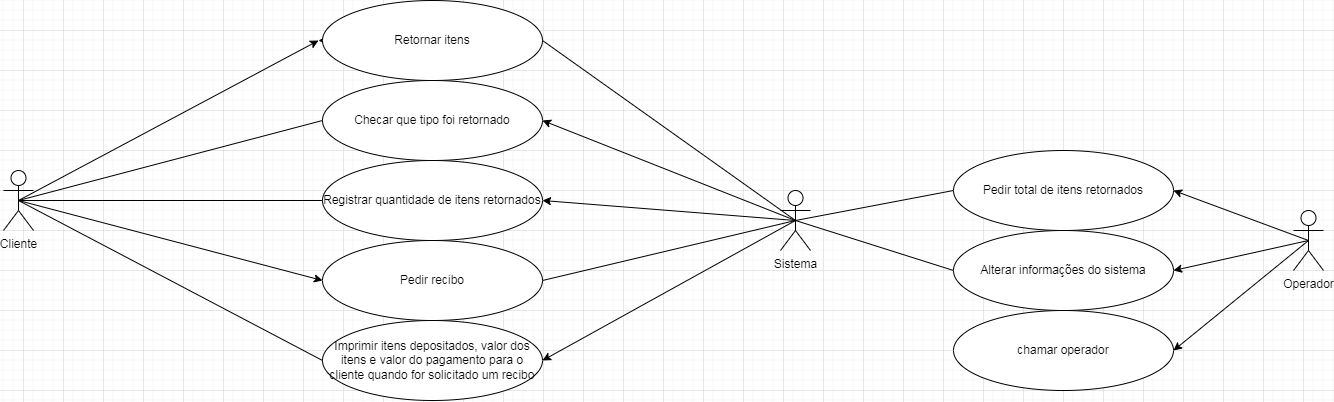

The diagram above was exported from draw.io. Its source (the exported page's mxGraphModel, read from the mxfile embedded in the PNG):
<mxGraphModel dx="1837" dy="928" grid="1" gridSize="10" guides="1" tooltips="1" connect="1" arrows="1" fold="1" page="1" pageScale="1" pageWidth="827" pageHeight="1169" math="0" shadow="0">
  <root>
    <mxCell id="0" />
    <mxCell id="1" parent="0" />
    <object label="Cliente" id="VKs2XXknIzQORjByDiKR-4">
      <mxCell style="shape=umlActor;verticalLabelPosition=bottom;verticalAlign=top;outlineConnect=0;fontColor=default;labelBackgroundColor=none;labelBorderColor=none;html=1;labelPosition=center;align=center;" vertex="1" parent="1">
        <mxGeometry x="20" y="220" width="30" height="60" as="geometry" />
      </mxCell>
    </object>
    <mxCell id="VKs2XXknIzQORjByDiKR-18" style="edgeStyle=orthogonalEdgeStyle;rounded=0;orthogonalLoop=1;jettySize=auto;html=1;exitX=0;exitY=0.5;exitDx=0;exitDy=0;fontColor=default;endArrow=classic;endFill=1;" edge="1" parent="1" source="VKs2XXknIzQORjByDiKR-7">
      <mxGeometry relative="1" as="geometry">
        <mxPoint x="335" y="90" as="targetPoint" />
      </mxGeometry>
    </mxCell>
    <mxCell id="VKs2XXknIzQORjByDiKR-7" value="Retornar itens" style="ellipse;whiteSpace=wrap;html=1;labelBackgroundColor=none;labelBorderColor=none;fontColor=default;" vertex="1" parent="1">
      <mxGeometry x="339" y="50" width="220" height="80" as="geometry" />
    </mxCell>
    <mxCell id="VKs2XXknIzQORjByDiKR-8" value="Sistema" style="shape=umlActor;verticalLabelPosition=bottom;verticalAlign=top;html=1;outlineConnect=0;labelBackgroundColor=none;labelBorderColor=none;fontColor=default;" vertex="1" parent="1">
      <mxGeometry x="797" y="240" width="30" height="60" as="geometry" />
    </mxCell>
    <mxCell id="VKs2XXknIzQORjByDiKR-15" value="Registrar quantidade de itens retornados" style="ellipse;whiteSpace=wrap;html=1;labelBackgroundColor=none;labelBorderColor=none;fontColor=default;" vertex="1" parent="1">
      <mxGeometry x="339" y="210" width="220" height="80" as="geometry" />
    </mxCell>
    <mxCell id="VKs2XXknIzQORjByDiKR-19" value="Checar que tipo foi retornado" style="ellipse;whiteSpace=wrap;html=1;labelBackgroundColor=none;labelBorderColor=none;fontColor=default;" vertex="1" parent="1">
      <mxGeometry x="339" y="130" width="220" height="80" as="geometry" />
    </mxCell>
    <mxCell id="VKs2XXknIzQORjByDiKR-24" value="" style="endArrow=classic;html=1;rounded=0;fontColor=default;exitX=0.5;exitY=0.5;exitDx=0;exitDy=0;exitPerimeter=0;" edge="1" parent="1" source="VKs2XXknIzQORjByDiKR-4">
      <mxGeometry width="50" height="50" relative="1" as="geometry">
        <mxPoint x="70" y="410" as="sourcePoint" />
        <mxPoint x="335" y="90" as="targetPoint" />
      </mxGeometry>
    </mxCell>
    <mxCell id="VKs2XXknIzQORjByDiKR-25" value="" style="endArrow=none;html=1;rounded=0;fontColor=default;entryX=1;entryY=0.5;entryDx=0;entryDy=0;exitX=0.5;exitY=0.5;exitDx=0;exitDy=0;exitPerimeter=0;" edge="1" parent="1" source="VKs2XXknIzQORjByDiKR-8" target="VKs2XXknIzQORjByDiKR-7">
      <mxGeometry width="50" height="50" relative="1" as="geometry">
        <mxPoint x="755" y="60" as="sourcePoint" />
        <mxPoint x="565" y="90" as="targetPoint" />
      </mxGeometry>
    </mxCell>
    <mxCell id="VKs2XXknIzQORjByDiKR-26" value="" style="endArrow=none;html=1;rounded=0;fontColor=default;entryX=0;entryY=0.5;entryDx=0;entryDy=0;exitX=0.5;exitY=0.5;exitDx=0;exitDy=0;exitPerimeter=0;endFill=0;" edge="1" parent="1" source="VKs2XXknIzQORjByDiKR-4" target="VKs2XXknIzQORjByDiKR-19">
      <mxGeometry width="50" height="50" relative="1" as="geometry">
        <mxPoint x="70" y="410" as="sourcePoint" />
        <mxPoint x="335" y="170" as="targetPoint" />
      </mxGeometry>
    </mxCell>
    <mxCell id="VKs2XXknIzQORjByDiKR-30" value="" style="endArrow=classic;html=1;rounded=0;fontColor=default;entryX=1;entryY=0.5;entryDx=0;entryDy=0;exitX=0.5;exitY=0.5;exitDx=0;exitDy=0;exitPerimeter=0;" edge="1" parent="1" source="VKs2XXknIzQORjByDiKR-8" target="VKs2XXknIzQORjByDiKR-15">
      <mxGeometry width="50" height="50" relative="1" as="geometry">
        <mxPoint x="765" y="80" as="sourcePoint" />
        <mxPoint x="665" y="200" as="targetPoint" />
      </mxGeometry>
    </mxCell>
    <mxCell id="VKs2XXknIzQORjByDiKR-32" value="" style="endArrow=none;html=1;rounded=0;fontColor=default;entryX=0;entryY=0.5;entryDx=0;entryDy=0;exitX=0.5;exitY=0.5;exitDx=0;exitDy=0;exitPerimeter=0;" edge="1" parent="1" source="VKs2XXknIzQORjByDiKR-4" target="VKs2XXknIzQORjByDiKR-15">
      <mxGeometry width="50" height="50" relative="1" as="geometry">
        <mxPoint x="70" y="410" as="sourcePoint" />
        <mxPoint x="261" y="170" as="targetPoint" />
      </mxGeometry>
    </mxCell>
    <mxCell id="VKs2XXknIzQORjByDiKR-35" value="Imprimir itens depositados, valor dos itens e valor do pagamento para o cliente quando for solicitado um recibo" style="ellipse;whiteSpace=wrap;html=1;labelBackgroundColor=none;labelBorderColor=none;fontColor=default;" vertex="1" parent="1">
      <mxGeometry x="339" y="370" width="220" height="80" as="geometry" />
    </mxCell>
    <mxCell id="VKs2XXknIzQORjByDiKR-36" value="" style="endArrow=classic;html=1;rounded=0;fontColor=default;entryX=1;entryY=0.5;entryDx=0;entryDy=0;exitX=0.5;exitY=0.5;exitDx=0;exitDy=0;exitPerimeter=0;" edge="1" parent="1" source="VKs2XXknIzQORjByDiKR-8" target="VKs2XXknIzQORjByDiKR-35">
      <mxGeometry width="50" height="50" relative="1" as="geometry">
        <mxPoint x="785" y="90" as="sourcePoint" />
        <mxPoint x="675" y="340" as="targetPoint" />
      </mxGeometry>
    </mxCell>
    <mxCell id="VKs2XXknIzQORjByDiKR-37" value="" style="endArrow=none;html=1;rounded=0;fontColor=default;exitX=0;exitY=0.5;exitDx=0;exitDy=0;entryX=0.5;entryY=0.5;entryDx=0;entryDy=0;entryPerimeter=0;" edge="1" parent="1" source="VKs2XXknIzQORjByDiKR-35" target="VKs2XXknIzQORjByDiKR-4">
      <mxGeometry width="50" height="50" relative="1" as="geometry">
        <mxPoint x="335" y="410" as="sourcePoint" />
        <mxPoint x="70" y="410" as="targetPoint" />
      </mxGeometry>
    </mxCell>
    <mxCell id="VKs2XXknIzQORjByDiKR-53" value="chamar operador" style="ellipse;whiteSpace=wrap;html=1;labelBackgroundColor=none;labelBorderColor=none;fontColor=default;" vertex="1" parent="1">
      <mxGeometry x="970" y="360" width="220" height="80" as="geometry" />
    </mxCell>
    <mxCell id="VKs2XXknIzQORjByDiKR-55" value="" style="endArrow=none;html=1;rounded=0;fontColor=default;entryX=0;entryY=0.5;entryDx=0;entryDy=0;exitX=0.5;exitY=0.5;exitDx=0;exitDy=0;exitPerimeter=0;endFill=0;" edge="1" parent="1" source="VKs2XXknIzQORjByDiKR-8" target="VKs2XXknIzQORjByDiKR-59">
      <mxGeometry width="50" height="50" relative="1" as="geometry">
        <mxPoint x="860" y="420" as="sourcePoint" />
        <mxPoint x="1080" y="370" as="targetPoint" />
      </mxGeometry>
    </mxCell>
    <mxCell id="VKs2XXknIzQORjByDiKR-59" value="Alterar informações do sistema" style="ellipse;whiteSpace=wrap;html=1;labelBackgroundColor=none;labelBorderColor=none;fontColor=default;" vertex="1" parent="1">
      <mxGeometry x="970" y="280" width="220" height="80" as="geometry" />
    </mxCell>
    <mxCell id="VKs2XXknIzQORjByDiKR-60" value="Operador" style="shape=umlActor;verticalLabelPosition=bottom;verticalAlign=top;html=1;outlineConnect=0;labelBackgroundColor=none;labelBorderColor=none;fontColor=default;" vertex="1" parent="1">
      <mxGeometry x="1310" y="260" width="30" height="60" as="geometry" />
    </mxCell>
    <mxCell id="VKs2XXknIzQORjByDiKR-64" value="Pedir total de itens retornados" style="ellipse;whiteSpace=wrap;html=1;labelBackgroundColor=none;labelBorderColor=none;fontColor=default;" vertex="1" parent="1">
      <mxGeometry x="970" y="200" width="220" height="80" as="geometry" />
    </mxCell>
    <mxCell id="VKs2XXknIzQORjByDiKR-65" value="" style="endArrow=classic;html=1;rounded=0;fontColor=default;exitX=0.5;exitY=0.5;exitDx=0;exitDy=0;exitPerimeter=0;entryX=1;entryY=0.5;entryDx=0;entryDy=0;" edge="1" parent="1" source="VKs2XXknIzQORjByDiKR-60" target="VKs2XXknIzQORjByDiKR-59">
      <mxGeometry width="50" height="50" relative="1" as="geometry">
        <mxPoint x="1110" y="490" as="sourcePoint" />
        <mxPoint x="1230" y="370" as="targetPoint" />
        <Array as="points" />
      </mxGeometry>
    </mxCell>
    <mxCell id="VKs2XXknIzQORjByDiKR-68" value="" style="endArrow=classic;html=1;rounded=0;fontColor=default;entryX=1;entryY=0.5;entryDx=0;entryDy=0;exitX=0.5;exitY=0.5;exitDx=0;exitDy=0;exitPerimeter=0;" edge="1" parent="1" source="VKs2XXknIzQORjByDiKR-8" target="VKs2XXknIzQORjByDiKR-19">
      <mxGeometry width="50" height="50" relative="1" as="geometry">
        <mxPoint x="850" y="390" as="sourcePoint" />
        <mxPoint x="690" y="310" as="targetPoint" />
      </mxGeometry>
    </mxCell>
    <mxCell id="VKs2XXknIzQORjByDiKR-69" value="Pedir recibo" style="ellipse;whiteSpace=wrap;html=1;labelBackgroundColor=none;labelBorderColor=none;fontColor=default;" vertex="1" parent="1">
      <mxGeometry x="339" y="290" width="220" height="80" as="geometry" />
    </mxCell>
    <mxCell id="VKs2XXknIzQORjByDiKR-70" value="" style="endArrow=classic;html=1;rounded=0;fontColor=default;exitX=0.5;exitY=0.5;exitDx=0;exitDy=0;exitPerimeter=0;entryX=0;entryY=0.5;entryDx=0;entryDy=0;" edge="1" parent="1" source="VKs2XXknIzQORjByDiKR-4" target="VKs2XXknIzQORjByDiKR-69">
      <mxGeometry width="50" height="50" relative="1" as="geometry">
        <mxPoint x="640" y="260" as="sourcePoint" />
        <mxPoint x="690" y="210" as="targetPoint" />
      </mxGeometry>
    </mxCell>
    <mxCell id="VKs2XXknIzQORjByDiKR-71" value="" style="endArrow=none;html=1;rounded=0;fontColor=default;exitX=1;exitY=0.5;exitDx=0;exitDy=0;entryX=0.5;entryY=0.5;entryDx=0;entryDy=0;entryPerimeter=0;" edge="1" parent="1" source="VKs2XXknIzQORjByDiKR-69" target="VKs2XXknIzQORjByDiKR-8">
      <mxGeometry width="50" height="50" relative="1" as="geometry">
        <mxPoint x="640" y="260" as="sourcePoint" />
        <mxPoint x="690" y="210" as="targetPoint" />
      </mxGeometry>
    </mxCell>
    <mxCell id="VKs2XXknIzQORjByDiKR-72" value="" style="endArrow=classic;html=1;rounded=0;fontColor=default;entryX=1;entryY=0.5;entryDx=0;entryDy=0;exitX=0.5;exitY=0.5;exitDx=0;exitDy=0;exitPerimeter=0;" edge="1" parent="1" source="VKs2XXknIzQORjByDiKR-60" target="VKs2XXknIzQORjByDiKR-64">
      <mxGeometry width="50" height="50" relative="1" as="geometry">
        <mxPoint x="640" y="410" as="sourcePoint" />
        <mxPoint x="690" y="360" as="targetPoint" />
      </mxGeometry>
    </mxCell>
    <mxCell id="VKs2XXknIzQORjByDiKR-73" value="" style="endArrow=none;html=1;rounded=0;fontColor=default;exitX=0;exitY=0.5;exitDx=0;exitDy=0;entryX=0.5;entryY=0.5;entryDx=0;entryDy=0;entryPerimeter=0;" edge="1" parent="1" source="VKs2XXknIzQORjByDiKR-64" target="VKs2XXknIzQORjByDiKR-8">
      <mxGeometry width="50" height="50" relative="1" as="geometry">
        <mxPoint x="680" y="410" as="sourcePoint" />
        <mxPoint x="730" y="360" as="targetPoint" />
      </mxGeometry>
    </mxCell>
    <mxCell id="VKs2XXknIzQORjByDiKR-75" value="" style="endArrow=classic;html=1;rounded=0;fontColor=default;entryX=1;entryY=0.5;entryDx=0;entryDy=0;exitX=0.5;exitY=0.5;exitDx=0;exitDy=0;exitPerimeter=0;" edge="1" parent="1" source="VKs2XXknIzQORjByDiKR-60" target="VKs2XXknIzQORjByDiKR-53">
      <mxGeometry width="50" height="50" relative="1" as="geometry">
        <mxPoint x="680" y="410" as="sourcePoint" />
        <mxPoint x="730" y="360" as="targetPoint" />
      </mxGeometry>
    </mxCell>
  </root>
</mxGraphModel>